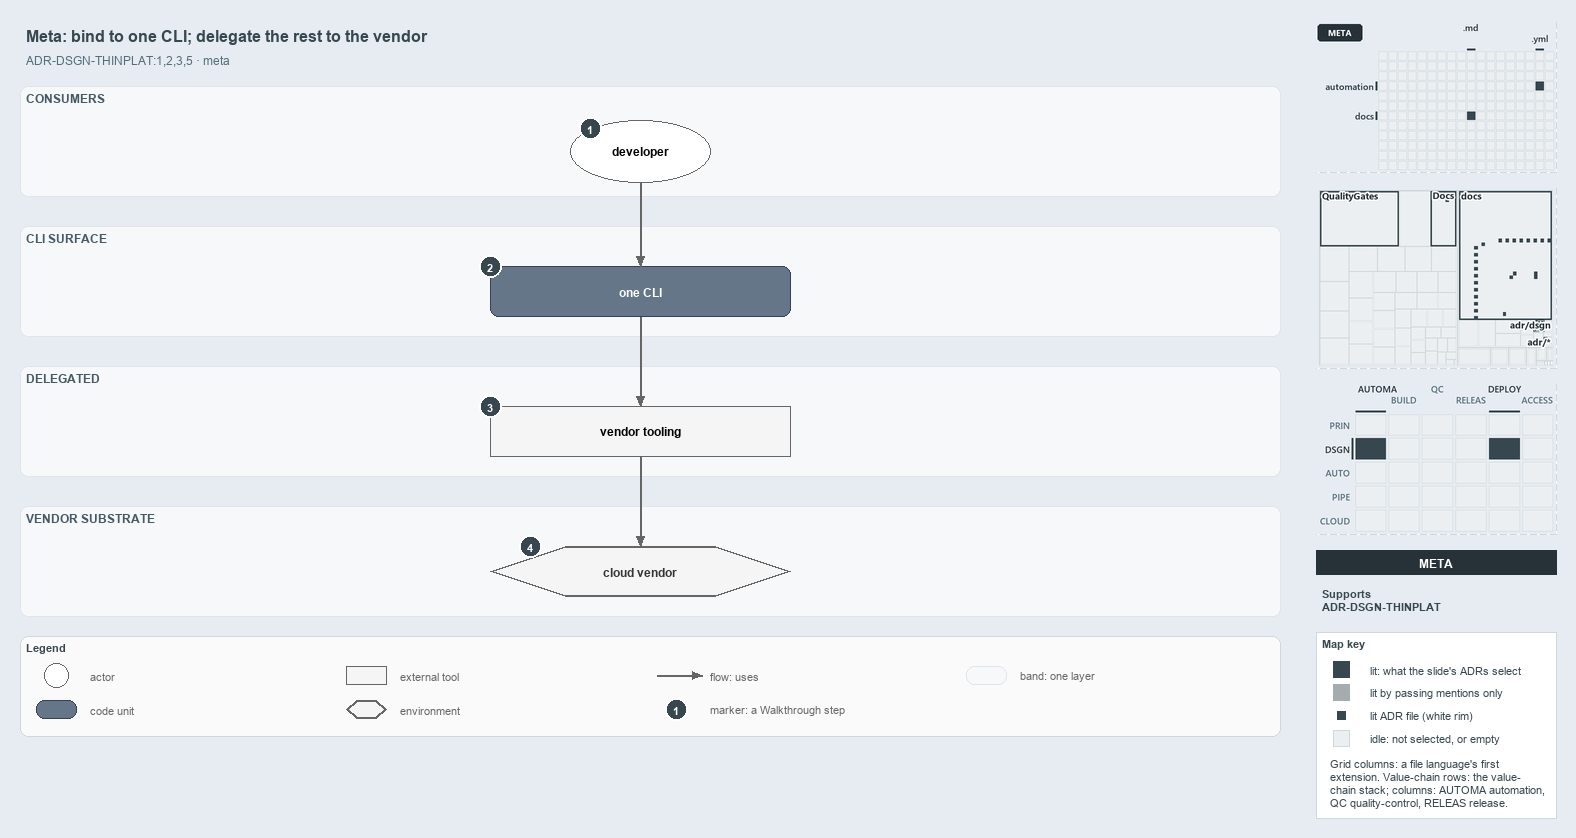

The diagram above was exported from draw.io. Its source (the exported page's mxGraphModel, read from the mxfile embedded in the PNG):
<mxGraphModel dx="1024" dy="768" grid="0" gridSize="10" guides="1" tooltips="1" connect="1" arrows="1" fold="1" page="1" pageScale="1" pageWidth="1572" pageHeight="750" background="#E6ECF2" math="0" shadow="0">
  <root>
    <mxCell id="0" />
    <mxCell id="1" parent="0" />
    <mxCell id="title" value="Meta: bind to one CLI; delegate the rest to the vendor" style="text;html=1;align=left;verticalAlign=middle;fontSize=16;fontStyle=1;fontColor=#37474F;" vertex="1" parent="1">
      <mxGeometry x="20" y="14" width="1260" height="30" as="geometry" />
    </mxCell>
    <mxCell id="subtitle" value="ADR-DSGN-THINPLAT:1,2,3,5 &amp;#183; meta" style="text;html=1;align=left;verticalAlign=middle;fontSize=12;fontColor=#546E7A;" vertex="1" parent="1">
      <mxGeometry x="20" y="44" width="1240" height="20" as="geometry" />
    </mxCell>
    <mxCell id="band-consumers" value="CONSUMERS" style="rounded=1;html=1;arcSize=3;fillColor=#F6F8FA;strokeColor=#E1E4E8;verticalAlign=top;align=left;spacingLeft=8;fontStyle=1;fontSize=12;fontColor=#455A64;" vertex="1" parent="1">
      <mxGeometry x="20" y="80" width="1260" height="110" as="geometry" />
    </mxCell>
    <mxCell id="band-cli" value="CLI SURFACE" style="rounded=1;html=1;arcSize=3;fillColor=#F6F8FA;strokeColor=#E1E4E8;verticalAlign=top;align=left;spacingLeft=8;fontStyle=1;fontSize=12;fontColor=#455A64;" vertex="1" parent="1">
      <mxGeometry x="20" y="220" width="1260" height="110" as="geometry" />
    </mxCell>
    <mxCell id="band-delegated" value="DELEGATED" style="rounded=1;html=1;arcSize=3;fillColor=#F6F8FA;strokeColor=#E1E4E8;verticalAlign=top;align=left;spacingLeft=8;fontStyle=1;fontSize=12;fontColor=#455A64;" vertex="1" parent="1">
      <mxGeometry x="20" y="360" width="1260" height="110" as="geometry" />
    </mxCell>
    <mxCell id="band-vendor" value="VENDOR SUBSTRATE" style="rounded=1;html=1;arcSize=3;fillColor=#F6F8FA;strokeColor=#E1E4E8;verticalAlign=top;align=left;spacingLeft=8;fontStyle=1;fontSize=12;fontColor=#455A64;" vertex="1" parent="1">
      <mxGeometry x="20" y="500" width="1260" height="110" as="geometry" />
    </mxCell>
    <mxCell id="a-developer" value="&lt;b&gt;developer&lt;/b&gt;" style="ellipse;whiteSpace=wrap;html=1;fillColor=#FFFFFF;strokeColor=#666666;fontSize=12;" vertex="1" parent="1">
      <mxGeometry x="570" y="114" width="140" height="62" as="geometry" />
    </mxCell>
    <mxCell id="m-cli" value="&lt;b&gt;one CLI&lt;/b&gt;" style="rounded=1;whiteSpace=wrap;html=1;arcSize=20;fillColor=#647687;strokeColor=#314354;fontColor=#FFFFFF;fontSize=12;" vertex="1" parent="1">
      <mxGeometry x="490" y="260" width="300" height="50" as="geometry" />
    </mxCell>
    <mxCell id="x-vendor-tooling" value="&lt;b&gt;vendor tooling&lt;/b&gt;" style="rounded=0;whiteSpace=wrap;html=1;fillColor=#f5f5f5;strokeColor=#666666;fontSize=12;" vertex="1" parent="1">
      <mxGeometry x="490" y="400" width="300" height="50" as="geometry" />
    </mxCell>
    <mxCell id="e-cloud" value="&lt;b&gt;cloud vendor&lt;/b&gt;" style="shape=hexagon;perimeter=hexagonPerimeter2;whiteSpace=wrap;html=1;fillColor=#f5f5f5;strokeColor=#666666;strokeWidth=2;fontColor=#333333;fontSize=12;" vertex="1" parent="1">
      <mxGeometry x="490" y="540" width="300" height="50" as="geometry" />
    </mxCell>
    <mxCell id="p-edge-developer-cli-a" value="" style="text;html=1;strokeColor=none;fillColor=none;" vertex="1" parent="1">
      <mxGeometry x="640" y="176" width="1" height="1" as="geometry" />
    </mxCell>
    <mxCell id="p-edge-developer-cli-b" value="" style="text;html=1;strokeColor=none;fillColor=none;" vertex="1" parent="1">
      <mxGeometry x="640" y="260" width="1" height="1" as="geometry" />
    </mxCell>
    <mxCell id="edge-developer-cli" value="" style="edgeStyle=orthogonalEdgeStyle;rounded=1;html=1;fontSize=10;endArrow=block;strokeColor=#666666;" edge="1" parent="1" source="p-edge-developer-cli-a" target="p-edge-developer-cli-b">
      <mxGeometry relative="1" as="geometry" />
    </mxCell>
    <mxCell id="p-edge-cli-tooling-a" value="" style="text;html=1;strokeColor=none;fillColor=none;" vertex="1" parent="1">
      <mxGeometry x="640" y="310" width="1" height="1" as="geometry" />
    </mxCell>
    <mxCell id="p-edge-cli-tooling-b" value="" style="text;html=1;strokeColor=none;fillColor=none;" vertex="1" parent="1">
      <mxGeometry x="640" y="400" width="1" height="1" as="geometry" />
    </mxCell>
    <mxCell id="edge-cli-tooling" value="" style="edgeStyle=orthogonalEdgeStyle;rounded=1;html=1;fontSize=10;endArrow=block;strokeColor=#666666;" edge="1" parent="1" source="p-edge-cli-tooling-a" target="p-edge-cli-tooling-b">
      <mxGeometry relative="1" as="geometry" />
    </mxCell>
    <mxCell id="p-edge-tooling-cloud-a" value="" style="text;html=1;strokeColor=none;fillColor=none;" vertex="1" parent="1">
      <mxGeometry x="640" y="450" width="1" height="1" as="geometry" />
    </mxCell>
    <mxCell id="p-edge-tooling-cloud-b" value="" style="text;html=1;strokeColor=none;fillColor=none;" vertex="1" parent="1">
      <mxGeometry x="640" y="540" width="1" height="1" as="geometry" />
    </mxCell>
    <mxCell id="edge-tooling-cloud" value="" style="edgeStyle=orthogonalEdgeStyle;rounded=1;html=1;fontSize=10;endArrow=block;strokeColor=#666666;" edge="1" parent="1" source="p-edge-tooling-cloud-a" target="p-edge-tooling-cloud-b">
      <mxGeometry relative="1" as="geometry" />
    </mxCell>
    <mxCell id="mark-1" value="1" style="ellipse;html=1;fillColor=#37474F;strokeColor=#FFFFFF;strokeWidth=2;fontColor=#FFFFFF;fontStyle=1;fontSize=11;" vertex="1" parent="1">
      <mxGeometry x="579" y="111" width="22" height="22" as="geometry" />
    </mxCell>
    <mxCell id="mark-2" value="2" style="ellipse;html=1;fillColor=#37474F;strokeColor=#FFFFFF;strokeWidth=2;fontColor=#FFFFFF;fontStyle=1;fontSize=11;" vertex="1" parent="1">
      <mxGeometry x="479" y="249" width="22" height="22" as="geometry" />
    </mxCell>
    <mxCell id="mark-3" value="3" style="ellipse;html=1;fillColor=#37474F;strokeColor=#FFFFFF;strokeWidth=2;fontColor=#FFFFFF;fontStyle=1;fontSize=11;" vertex="1" parent="1">
      <mxGeometry x="479" y="389" width="22" height="22" as="geometry" />
    </mxCell>
    <mxCell id="mark-4" value="4" style="ellipse;html=1;fillColor=#37474F;strokeColor=#FFFFFF;strokeWidth=2;fontColor=#FFFFFF;fontStyle=1;fontSize=11;" vertex="1" parent="1">
      <mxGeometry x="519" y="529" width="22" height="22" as="geometry" />
    </mxCell>
    <mxCell id="legend" value="&lt;b&gt;Legend&lt;/b&gt;" style="rounded=1;whiteSpace=wrap;html=1;arcSize=6;fillColor=#FAFAFA;strokeColor=#CFD8DC;align=left;verticalAlign=top;spacing=8;fontSize=11;fontColor=#37474F;" vertex="1" parent="1">
      <mxGeometry x="20" y="630" width="1260" height="100" as="geometry" />
    </mxCell>
    <mxCell id="legend-0" value="" style="ellipse;whiteSpace=wrap;html=1;fillColor=#FFFFFF;strokeColor=#666666;fontSize=12;" vertex="1" parent="1">
      <mxGeometry x="44" y="657" width="24" height="24" as="geometry" />
    </mxCell>
    <mxCell id="legend-0-text" value="actor" style="text;html=1;align=left;verticalAlign=middle;fontSize=11;fontColor=#666666;" vertex="1" parent="1">
      <mxGeometry x="84" y="659" width="250" height="20" as="geometry" />
    </mxCell>
    <mxCell id="legend-1" value="" style="rounded=1;whiteSpace=wrap;html=1;arcSize=20;fillColor=#647687;strokeColor=#314354;fontColor=#FFFFFF;fontSize=12;" vertex="1" parent="1">
      <mxGeometry x="36" y="694" width="40" height="18" as="geometry" />
    </mxCell>
    <mxCell id="legend-1-text" value="code unit" style="text;html=1;align=left;verticalAlign=middle;fontSize=11;fontColor=#666666;" vertex="1" parent="1">
      <mxGeometry x="84" y="693" width="250" height="20" as="geometry" />
    </mxCell>
    <mxCell id="legend-2" value="" style="rounded=0;whiteSpace=wrap;html=1;fillColor=#f5f5f5;strokeColor=#666666;fontSize=12;" vertex="1" parent="1">
      <mxGeometry x="346" y="660" width="40" height="18" as="geometry" />
    </mxCell>
    <mxCell id="legend-2-text" value="external tool" style="text;html=1;align=left;verticalAlign=middle;fontSize=11;fontColor=#666666;" vertex="1" parent="1">
      <mxGeometry x="394" y="659" width="250" height="20" as="geometry" />
    </mxCell>
    <mxCell id="legend-3" value="" style="shape=hexagon;perimeter=hexagonPerimeter2;whiteSpace=wrap;html=1;fillColor=#f5f5f5;strokeColor=#666666;strokeWidth=2;fontColor=#333333;fontSize=12;" vertex="1" parent="1">
      <mxGeometry x="346" y="694" width="40" height="18" as="geometry" />
    </mxCell>
    <mxCell id="legend-3-text" value="environment" style="text;html=1;align=left;verticalAlign=middle;fontSize=11;fontColor=#666666;" vertex="1" parent="1">
      <mxGeometry x="394" y="693" width="250" height="20" as="geometry" />
    </mxCell>
    <mxCell id="legend-4-a" value="" style="text;html=1;strokeColor=none;fillColor=none;" vertex="1" parent="1">
      <mxGeometry x="656" y="669" width="1" height="1" as="geometry" />
    </mxCell>
    <mxCell id="legend-4-b" value="" style="text;html=1;strokeColor=none;fillColor=none;" vertex="1" parent="1">
      <mxGeometry x="702" y="669" width="1" height="1" as="geometry" />
    </mxCell>
    <mxCell id="legend-4" value="" style="edgeStyle=orthogonalEdgeStyle;rounded=1;html=1;fontSize=10;endArrow=block;strokeColor=#666666;" edge="1" parent="1" source="legend-4-a" target="legend-4-b">
      <mxGeometry relative="1" as="geometry" />
    </mxCell>
    <mxCell id="legend-4-text" value="flow: uses" style="text;html=1;align=left;verticalAlign=middle;fontSize=11;fontColor=#666666;" vertex="1" parent="1">
      <mxGeometry x="704" y="659" width="250" height="20" as="geometry" />
    </mxCell>
    <mxCell id="legend-5" value="1" style="ellipse;html=1;fillColor=#37474F;strokeColor=#FFFFFF;strokeWidth=2;fontColor=#FFFFFF;fontStyle=1;fontSize=11;" vertex="1" parent="1">
      <mxGeometry x="665" y="692" width="22" height="22" as="geometry" />
    </mxCell>
    <mxCell id="legend-5-text" value="marker: a Walkthrough step" style="text;html=1;align=left;verticalAlign=middle;fontSize=11;fontColor=#666666;" vertex="1" parent="1">
      <mxGeometry x="704" y="693" width="250" height="20" as="geometry" />
    </mxCell>
    <mxCell id="legend-6" value="" style="rounded=1;html=1;arcSize=3;fillColor=#F6F8FA;strokeColor=#E1E4E8;" vertex="1" parent="1">
      <mxGeometry x="966" y="660" width="40" height="18" as="geometry" />
    </mxCell>
    <mxCell id="legend-6-text" value="band: one layer" style="text;html=1;align=left;verticalAlign=middle;fontSize=11;fontColor=#666666;" vertex="1" parent="1">
      <mxGeometry x="1014" y="659" width="250" height="20" as="geometry" />
    </mxCell>
    <mxCell id="minimap-grid" value="" style="shape=image;html=1;imageAspect=0;aspect=fixed;verticalLabelPosition=bottom;strokeColor=#CFD8DC;dashed=1;fillColor=#FAFAFA;image=data:image/png,(base64 omitted: 7080 chars);" vertex="1" parent="1">
      <mxGeometry x="1316" y="16" width="240" height="150" as="geometry" />
    </mxCell>
    <mxCell id="minimap-tree" value="" style="shape=image;html=1;imageAspect=0;aspect=fixed;verticalLabelPosition=bottom;strokeColor=#CFD8DC;dashed=1;fillColor=#FAFAFA;image=data:image/png,(base64 omitted: 15428 chars);" vertex="1" parent="1">
      <mxGeometry x="1316" y="182" width="240" height="180" as="geometry" />
    </mxCell>
    <mxCell id="minimap-chain" value="" style="shape=image;html=1;imageAspect=0;aspect=fixed;verticalLabelPosition=bottom;strokeColor=#CFD8DC;dashed=1;fillColor=#FAFAFA;image=data:image/png,(base64 omitted: 14080 chars);" vertex="1" parent="1">
      <mxGeometry x="1316" y="378" width="240" height="150" as="geometry" />
    </mxCell>
    <mxCell id="lens-badge" value="META" style="rounded=0;whiteSpace=wrap;html=1;align=center;verticalAlign=middle;fontSize=12;fontStyle=1;fontColor=#FFFFFF;fillColor=#263238;strokeColor=none;" vertex="1" parent="1">
      <mxGeometry x="1316" y="544" width="240" height="24" as="geometry" />
    </mxCell>
    <mxCell id="supports" value="&lt;b&gt;Supports&lt;/b&gt;&lt;br&gt;ADR-DSGN-THINPLAT" style="text;html=1;whiteSpace=wrap;align=left;verticalAlign=top;fontSize=11;fontColor=#37474F;" vertex="1" parent="1">
      <mxGeometry x="1316" y="576" width="240" height="38" as="geometry" />
    </mxCell>
    <mxCell id="mapkey" value="&lt;b&gt;Map key&lt;/b&gt;" style="rounded=0;whiteSpace=wrap;html=1;align=left;verticalAlign=top;fontSize=11;fontColor=#37474F;fillColor=#FFFFFF;strokeColor=#CFD8DC;spacingLeft=8;spacingTop=2;" vertex="1" parent="1">
      <mxGeometry x="1316" y="626" width="240" height="186" as="geometry" />
    </mxCell>
    <mxCell id="mapkey-lit" value="" style="rounded=0;html=1;fillColor=#37474F;strokeColor=#37474F;" vertex="1" parent="1">
      <mxGeometry x="1333.0" y="655.0" width="16" height="16" as="geometry" />
    </mxCell>
    <mxCell id="mapkey-lit-text" value="lit: what the slide's ADRs select" style="text;html=1;align=left;verticalAlign=middle;fontSize=11;fontColor=#37474F;" vertex="1" parent="1">
      <mxGeometry x="1364" y="653" width="184" height="20" as="geometry" />
    </mxCell>
    <mxCell id="mapkey-touched" value="" style="rounded=0;html=1;fillColor=#A4ACB0;strokeColor=#A4ACB0;" vertex="1" parent="1">
      <mxGeometry x="1333.0" y="678.0" width="16" height="16" as="geometry" />
    </mxCell>
    <mxCell id="mapkey-touched-text" value="lit by passing mentions only" style="text;html=1;align=left;verticalAlign=middle;fontSize=11;fontColor=#37474F;" vertex="1" parent="1">
      <mxGeometry x="1364" y="676" width="184" height="20" as="geometry" />
    </mxCell>
    <mxCell id="mapkey-adr" value="" style="rounded=0;html=1;fillColor=#37474F;strokeColor=#FFFFFF;strokeWidth=2;" vertex="1" parent="1">
      <mxGeometry x="1335.0" y="703.0" width="12" height="12" as="geometry" />
    </mxCell>
    <mxCell id="mapkey-adr-text" value="lit ADR file (white rim)" style="text;html=1;align=left;verticalAlign=middle;fontSize=11;fontColor=#37474F;" vertex="1" parent="1">
      <mxGeometry x="1364" y="699" width="184" height="20" as="geometry" />
    </mxCell>
    <mxCell id="mapkey-idle" value="" style="rounded=0;html=1;fillColor=#ECEFF1;strokeColor=#CFD8DC;" vertex="1" parent="1">
      <mxGeometry x="1333.0" y="724.0" width="16" height="16" as="geometry" />
    </mxCell>
    <mxCell id="mapkey-idle-text" value="idle: not selected, or empty" style="text;html=1;align=left;verticalAlign=middle;fontSize=11;fontColor=#37474F;" vertex="1" parent="1">
      <mxGeometry x="1364" y="722" width="184" height="20" as="geometry" />
    </mxCell>
    <mxCell id="mapkey-codes" value="Grid columns: a file language's first&lt;br&gt;extension. Value-chain rows: the value-&lt;br&gt;chain stack; columns: AUTOMA automation,&lt;br&gt;QC quality-control, RELEAS release." style="text;html=1;align=left;verticalAlign=top;whiteSpace=wrap;fontSize=11;fontColor=#37474F;" vertex="1" parent="1">
      <mxGeometry x="1324" y="746" width="224" height="60" as="geometry" />
    </mxCell>
  </root>
</mxGraphModel>